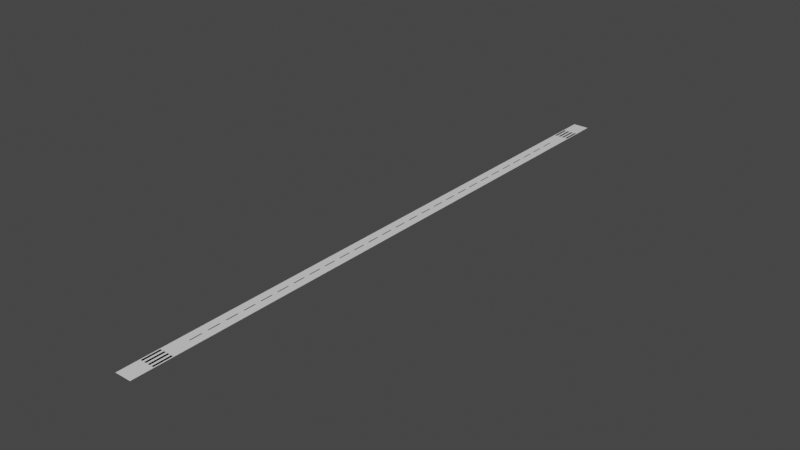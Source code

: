 # Source: runway01.blend  (saved by Blender 3.0.42; exported with 4.5.12 LTS)
import bpy
from mathutils import Matrix  # noqa: F401  (used for matrix-valued properties, if any)

bpy.ops.wm.read_factory_settings(use_empty=True)
scene = bpy.context.scene
scene.name = '0'

# ---- collections
col_collection = bpy.data.collections.new('Collection'); scene.collection.children.link(col_collection)

# ---- materials (node trees are filled in below, after node groups)
mat_scenery_road_secondary = bpy.data.materials.new('SCENERY_ROAD_SECONDARY')
mat_scenery_road_secondary.use_backface_culling = True
mat_scenery_road_secondary.use_transparent_shadow = False
mat_scenery_base_runway_threshold = bpy.data.materials.new('SCENERY_BASE_RUNWAY_THRESHOLD')
mat_scenery_base_runway_threshold.use_backface_culling = True
mat_scenery_base_runway_threshold.use_transparent_shadow = False
mat_scenery_road_main = bpy.data.materials.new('SCENERY_ROAD_MAIN')
mat_scenery_road_main.use_backface_culling = True
mat_scenery_road_main.use_transparent_shadow = False
mat_scenery_base_runway_lines = bpy.data.materials.new('SCENERY_BASE_RUNWAY_LINES')
mat_scenery_base_runway_lines.use_backface_culling = True
mat_scenery_base_runway_lines.use_transparent_shadow = False
mat_light_red = bpy.data.materials.new('LIGHT_RED')
mat_light_red.use_backface_culling = True
mat_light_red.use_transparent_shadow = False
mat_light_yellow = bpy.data.materials.new('LIGHT_YELLOW')
mat_light_yellow.use_backface_culling = True
mat_light_yellow.use_transparent_shadow = False

# ---- material node trees
mat_scenery_road_secondary.use_nodes = True; mat_scenery_road_secondary.node_tree.nodes.clear()
_N = mat_scenery_road_secondary.node_tree.nodes; _L = mat_scenery_road_secondary.node_tree.links
n0 = _N.new('ShaderNodeBsdfPrincipled'); n0.name = 'Principled BSDF'; n0.location = (10, 300)
n0.distribution = 'GGX'
n0.subsurface_method = 'RANDOM_WALK_SKIN'
n0.inputs[3].default_value = 1.45
n0.inputs[27].default_value = (0.0, 0.0, 0.0, 1.0)
n0.inputs[28].default_value = 1.0
n1 = _N.new('ShaderNodeOutputMaterial'); n1.name = 'Material Output'; n1.location = (300, 300)
_L.new(n0.outputs[0], n1.inputs[0])
n1.is_active_output = True
mat_scenery_base_runway_threshold.use_nodes = True; mat_scenery_base_runway_threshold.node_tree.nodes.clear()
_N = mat_scenery_base_runway_threshold.node_tree.nodes; _L = mat_scenery_base_runway_threshold.node_tree.links
n0 = _N.new('ShaderNodeBsdfPrincipled'); n0.name = 'Principled BSDF'; n0.location = (10, 300)
n0.distribution = 'GGX'
n0.subsurface_method = 'RANDOM_WALK_SKIN'
n0.inputs[3].default_value = 1.45
n0.inputs[27].default_value = (0.0, 0.0, 0.0, 1.0)
n0.inputs[28].default_value = 1.0
n1 = _N.new('ShaderNodeOutputMaterial'); n1.name = 'Material Output'; n1.location = (300, 300)
_L.new(n0.outputs[0], n1.inputs[0])
n1.is_active_output = True
mat_scenery_road_main.use_nodes = True; mat_scenery_road_main.node_tree.nodes.clear()
_N = mat_scenery_road_main.node_tree.nodes; _L = mat_scenery_road_main.node_tree.links
n0 = _N.new('ShaderNodeBsdfPrincipled'); n0.name = 'Principled BSDF'; n0.location = (10, 300)
n0.distribution = 'GGX'
n0.subsurface_method = 'RANDOM_WALK_SKIN'
n0.inputs[3].default_value = 1.45
n0.inputs[27].default_value = (0.0, 0.0, 0.0, 1.0)
n0.inputs[28].default_value = 1.0
n1 = _N.new('ShaderNodeOutputMaterial'); n1.name = 'Material Output'; n1.location = (300, 300)
_L.new(n0.outputs[0], n1.inputs[0])
n1.is_active_output = True
mat_scenery_base_runway_lines.use_nodes = True; mat_scenery_base_runway_lines.node_tree.nodes.clear()
_N = mat_scenery_base_runway_lines.node_tree.nodes; _L = mat_scenery_base_runway_lines.node_tree.links
n0 = _N.new('ShaderNodeBsdfPrincipled'); n0.name = 'Principled BSDF'; n0.location = (10, 300)
n0.distribution = 'GGX'
n0.subsurface_method = 'RANDOM_WALK_SKIN'
n0.inputs[3].default_value = 1.45
n0.inputs[27].default_value = (0.0, 0.0, 0.0, 1.0)
n0.inputs[28].default_value = 1.0
n1 = _N.new('ShaderNodeOutputMaterial'); n1.name = 'Material Output'; n1.location = (300, 300)
_L.new(n0.outputs[0], n1.inputs[0])
n1.is_active_output = True
mat_light_red.use_nodes = True; mat_light_red.node_tree.nodes.clear()
_N = mat_light_red.node_tree.nodes; _L = mat_light_red.node_tree.links
n0 = _N.new('ShaderNodeBsdfPrincipled'); n0.name = 'Principled BSDF'; n0.location = (10, 300)
n0.distribution = 'GGX'
n0.subsurface_method = 'RANDOM_WALK_SKIN'
n0.inputs[3].default_value = 1.45
n0.inputs[27].default_value = (0.0, 0.0, 0.0, 1.0)
n0.inputs[28].default_value = 1.0
n1 = _N.new('ShaderNodeOutputMaterial'); n1.name = 'Material Output'; n1.location = (300, 300)
_L.new(n0.outputs[0], n1.inputs[0])
n1.is_active_output = True
mat_light_yellow.use_nodes = True; mat_light_yellow.node_tree.nodes.clear()
_N = mat_light_yellow.node_tree.nodes; _L = mat_light_yellow.node_tree.links
n0 = _N.new('ShaderNodeBsdfPrincipled'); n0.name = 'Principled BSDF'; n0.location = (10, 300)
n0.distribution = 'GGX'
n0.subsurface_method = 'RANDOM_WALK_SKIN'
n0.inputs[3].default_value = 1.45
n0.inputs[27].default_value = (0.0, 0.0, 0.0, 1.0)
n0.inputs[28].default_value = 1.0
n1 = _N.new('ShaderNodeOutputMaterial'); n1.name = 'Material Output'; n1.location = (300, 300)
_L.new(n0.outputs[0], n1.inputs[0])
n1.is_active_output = True

# ---- world
world_world = bpy.data.worlds.new('World'); scene.world = world_world
world_world.use_nodes = True; world_world.node_tree.nodes.clear()
_N = world_world.node_tree.nodes; _L = world_world.node_tree.links
n0 = _N.new('ShaderNodeOutputWorld'); n0.name = 'World Output'; n0.location = (300, 300)
n1 = _N.new('ShaderNodeBackground'); n1.name = 'Background'; n1.location = (10, 300)
n1.inputs[0].default_value = (0.05088, 0.05088, 0.05088, 1.0)
_L.new(n1.outputs[0], n0.inputs[0])
n0.is_active_output = True
world_world.color = (0.05088, 0.05088, 0.05088)
world_world.use_sun_shadow = False
world_world.sun_shadow_jitter_overblur = 0.0

# ---- meshes
me_plane = bpy.data.meshes.new('Plane')
me_plane.from_pydata([(-40.0, -1500.0, 0.0), (40.0, -1500.0, 0.0), (-40.0, 1500.0, 0.0), (40.0, 1500.0, 0.0)], [], [(0, 1, 3, 2)])
_uv = me_plane.uv_layers.new(name='UVMap')
_uv.uv.foreach_set('vector', [0.0, 0.0, 1.0, 0.0, 1.0, 1.0, 0.0, 1.0])
me_plane.materials.append(mat_scenery_road_secondary)
me_plane.use_remesh_fix_poles = True
me_plane.use_remesh_preserve_attributes = False
me_plane.update()
me_plane_002 = bpy.data.meshes.new('Plane.002')
me_plane_002.from_pydata([(-35.0, -1395.0, 0.0), (-25.0, -1395.0, 0.0), (-35.0, -1305.0, 0.0), (-25.0, -1305.0, 0.0), (25.0, -1395.0, 0.0), (35.0, -1395.0, 0.0), (25.0, -1305.0, 0.0), (35.0, -1305.0, 0.0), (5.0, -1395.0, 0.0), (15.0, -1395.0, 0.0), (5.0, -1305.0, 0.0), (15.0, -1305.0, 0.0), (-15.0, -1395.0, 0.0), (-5.0, -1395.0, 0.0), (-15.0, -1305.0, 0.0), (-5.0, -1305.0, 0.0), (-35.0, 1305.0, 0.0), (-25.0, 1305.0, 0.0), (-35.0, 1395.0, 0.0), (-25.0, 1395.0, 0.0), (25.0, 1305.0, 0.0), (35.0, 1305.0, 0.0), (25.0, 1395.0, 0.0), (35.0, 1395.0, 0.0), (5.0, 1305.0, 0.0), (15.0, 1305.0, 0.0), (5.0, 1395.0, 0.0), (15.0, 1395.0, 0.0), (-15.0, 1305.0, 0.0), (-5.0, 1305.0, 0.0), (-15.0, 1395.0, 0.0), (-5.0, 1395.0, 0.0)], [], [(0, 1, 3, 2), (4, 5, 7, 6), (8, 9, 11, 10), (12, 13, 15, 14), (16, 17, 19, 18), (20, 21, 23, 22), (24, 25, 27, 26), (28, 29, 31, 30)])
_uv = me_plane_002.uv_layers.new(name='UVMap')
_uv.uv.foreach_set('vector', [0.0, 0.0, 1.0, 0.0, 1.0, 1.0, 0.0, 1.0, 0.0, 0.0, 1.0, 0.0, 1.0, 1.0, 0.0, 1.0, 0.0, 0.0, 1.0, 0.0, 1.0, 1.0, 0.0, 1.0, 0.0, 0.0, 1.0, 0.0, 1.0, 1.0, 0.0, 1.0, 0.0, 0.0, 1.0, 0.0, 1.0, 1.0, 0.0, 1.0, 0.0, 0.0, 1.0, 0.0, 1.0, 1.0, 0.0, 1.0, 0.0, 0.0, 1.0, 0.0, 1.0, 1.0, 0.0, 1.0, 0.0, 0.0, 1.0, 0.0, 1.0, 1.0, 0.0, 1.0])
me_plane_002.materials.append(mat_scenery_base_runway_threshold)
me_plane_002.use_remesh_fix_poles = True
me_plane_002.use_remesh_preserve_attributes = False
me_plane_002.update()
me_plane_001 = bpy.data.meshes.new('Plane.001')
me_plane_001.from_pydata([(-40.0, -1500.0, 0.0), (40.0, -1500.0, 0.0), (-40.0, 1500.0, 0.0), (40.0, 1500.0, 0.0)], [(2, 0), (0, 1), (1, 3), (3, 2)], [])
_uv = me_plane_001.uv_layers.new(name='UVMap')
_uv.uv.foreach_set('vector', [])
me_plane_001.materials.append(mat_scenery_road_main)
me_plane_001.use_remesh_fix_poles = True
me_plane_001.use_remesh_preserve_attributes = False
me_plane_001.update()
me_plane_003 = bpy.data.meshes.new('Plane.003')
me_plane_003.from_pydata([(-2.5, -30.0, 0.0), (2.5, -30.0, 0.0), (-2.5, 30.0, 0.0), (2.5, 30.0, 0.0), (-2.5, 60.0, 0.0), (2.5, 60.0, 0.0), (-2.5, 120.0, 0.0), (2.5, 120.0, 0.0), (-2.5, 150.0, 0.0), (2.5, 150.0, 0.0), (-2.5, 210.0, 0.0), (2.5, 210.0, 0.0), (-2.5, 240.0, 0.0), (2.5, 240.0, 0.0), (-2.5, 300.0, 0.0), (2.5, 300.0, 0.0), (-2.5, 330.0, 0.0), (2.5, 330.0, 0.0), (-2.5, 390.0, 0.0), (2.5, 390.0, 0.0), (-2.5, 420.0, 0.0), (2.5, 420.0, 0.0), (-2.5, 480.0, 0.0), (2.5, 480.0, 0.0), (-2.5, 510.0, 0.0), (2.5, 510.0, 0.0), (-2.5, 570.0, 0.0), (2.5, 570.0, 0.0), (-2.5, 600.0, 0.0), (2.5, 600.0, 0.0), (-2.5, 660.0, 0.0), (2.5, 660.0, 0.0), (-2.5, 690.0, 0.0), (2.5, 690.0, 0.0), (-2.5, 750.0, 0.0), (2.5, 750.0, 0.0), (-2.5, 780.0, 0.0), (2.5, 780.0, 0.0), (-2.5, 840.0, 0.0), (2.5, 840.0, 0.0), (-2.5, 870.0, 0.0), (2.5, 870.0, 0.0), (-2.5, 930.0, 0.0), (2.5, 930.0, 0.0), (-2.5, 960.0, 0.0), (2.5, 960.0, 0.0), (-2.5, 1020.0, 0.0), (2.5, 1020.0, 0.0), (-2.5, 1050.0, 0.0), (2.5, 1050.0, 0.0), (-2.5, 1110.0, 0.0), (2.5, 1110.0, 0.0), (-2.5, 1140.0, 0.0), (2.5, 1140.0, 0.0), (-2.5, 1200.0, 0.0), (2.5, 1200.0, 0.0), (-2.5, -1200.0, 0.0), (2.5, -1200.0, 0.0), (-2.5, -1140.0, 0.0), (2.5, -1140.0, 0.0), (-2.5, -1110.0, 0.0), (2.5, -1110.0, 0.0), (-2.5, -1050.0, 0.0), (2.5, -1050.0, 0.0), (-2.5, -1020.0, 0.0), (2.5, -1020.0, 0.0), (-2.5, -960.0, 0.0), (2.5, -960.0, 0.0), (-2.5, -930.0, 0.0), (2.5, -930.0, 0.0), (-2.5, -870.0, 0.0), (2.5, -870.0, 0.0), (-2.5, -840.0, 0.0), (2.5, -840.0, 0.0), (-2.5, -780.0, 0.0), (2.5, -780.0, 0.0), (-2.5, -750.0, 0.0), (2.5, -750.0, 0.0), (-2.5, -690.0, 0.0), (2.5, -690.0, 0.0), (-2.5, -660.0, 0.0), (2.5, -660.0, 0.0), (-2.5, -600.0, 0.0), (2.5, -600.0, 0.0), (-2.5, -570.0, 0.0), (2.5, -570.0, 0.0), (-2.5, -510.0, 0.0), (2.5, -510.0, 0.0), (-2.5, -480.0, 0.0), (2.5, -480.0, 0.0), (-2.5, -420.0, 0.0), (2.5, -420.0, 0.0), (-2.5, -390.0, 0.0), (2.5, -390.0, 0.0), (-2.5, -330.0, 0.0), (2.5, -330.0, 0.0), (-2.5, -300.0, 0.0), (2.5, -300.0, 0.0), (-2.5, -240.0, 0.0), (2.5, -240.0, 0.0), (-2.5, -210.0, 0.0), (2.5, -210.0, 0.0), (-2.5, -150.0, 0.0), (2.5, -150.0, 0.0), (-2.5, -120.0, 0.0), (2.5, -120.0, 0.0), (-2.5, -60.0, 0.0), (2.5, -60.0, 0.0)], [], [(0, 1, 3, 2), (4, 5, 7, 6), (8, 9, 11, 10), (12, 13, 15, 14), (16, 17, 19, 18), (20, 21, 23, 22), (24, 25, 27, 26), (28, 29, 31, 30), (32, 33, 35, 34), (36, 37, 39, 38), (40, 41, 43, 42), (44, 45, 47, 46), (48, 49, 51, 50), (52, 53, 55, 54), (56, 57, 59, 58), (60, 61, 63, 62), (64, 65, 67, 66), (68, 69, 71, 70), (72, 73, 75, 74), (76, 77, 79, 78), (80, 81, 83, 82), (84, 85, 87, 86), (88, 89, 91, 90), (92, 93, 95, 94), (96, 97, 99, 98), (100, 101, 103, 102), (104, 105, 107, 106)])
_uv = me_plane_003.uv_layers.new(name='UVMap')
_uv.uv.foreach_set('vector', [0.0, 0.0, 1.0, 0.0, 1.0, 1.0, 0.0, 1.0, 0.0, 0.0, 1.0, 0.0, 1.0, 1.0, 0.0, 1.0, 0.0, 0.0, 1.0, 0.0, 1.0, 1.0, 0.0, 1.0, 0.0, 0.0, 1.0, 0.0, 1.0, 1.0, 0.0, 1.0, 0.0, 0.0, 1.0, 0.0, 1.0, 1.0, 0.0, 1.0, 0.0, 0.0, 1.0, 0.0, 1.0, 1.0, 0.0, 1.0, 0.0, 0.0, 1.0, 0.0, 1.0, 1.0, 0.0, 1.0, 0.0, 0.0, 1.0, 0.0, 1.0, 1.0, 0.0, 1.0, 0.0, 0.0, 1.0, 0.0, 1.0, 1.0, 0.0, 1.0, 0.0, 0.0, 1.0, 0.0, 1.0, 1.0, 0.0, 1.0, 0.0, 0.0, 1.0, 0.0, 1.0, 1.0, 0.0, 1.0, 0.0, 0.0, 1.0, 0.0, 1.0, 1.0, 0.0, 1.0, 0.0, 0.0, 1.0, 0.0, 1.0, 1.0, 0.0, 1.0, 0.0, 0.0, 1.0, 0.0, 1.0, 1.0, 0.0, 1.0, 0.0, 0.0, 1.0, 0.0, 1.0, 1.0, 0.0, 1.0, 0.0, 0.0, 1.0, 0.0, 1.0, 1.0, 0.0, 1.0, 0.0, 0.0, 1.0, 0.0, 1.0, 1.0, 0.0, 1.0, 0.0, 0.0, 1.0, 0.0, 1.0, 1.0, 0.0, 1.0, 0.0, 0.0, 1.0, 0.0, 1.0, 1.0, 0.0, 1.0, 0.0, 0.0, 1.0, 0.0, 1.0, 1.0, 0.0, 1.0, 0.0, 0.0, 1.0, 0.0, 1.0, 1.0, 0.0, 1.0, 0.0, 0.0, 1.0, 0.0, 1.0, 1.0, 0.0, 1.0, 0.0, 0.0, 1.0, 0.0, 1.0, 1.0, 0.0, 1.0, 0.0, 0.0, 1.0, 0.0, 1.0, 1.0, 0.0, 1.0, 0.0, 0.0, 1.0, 0.0, 1.0, 1.0, 0.0, 1.0, 0.0, 0.0, 1.0, 0.0, 1.0, 1.0, 0.0, 1.0, 0.0, 0.0, 1.0, 0.0, 1.0, 1.0, 0.0, 1.0])
me_plane_003.materials.append(mat_scenery_base_runway_lines)
me_plane_003.use_remesh_fix_poles = True
me_plane_003.use_remesh_preserve_attributes = False
me_plane_003.update()
me_plane_004 = bpy.data.meshes.new('Plane.004')
me_plane_004.from_pydata([(0.0, -30.0, 0.0), (0.0, 30.0, 0.0), (0.0, 60.0, 0.0), (0.0, 120.0, 0.0), (0.0, 150.0, 0.0), (0.0, 210.0, 0.0), (0.0, 240.0, 0.0), (0.0, 300.0, 0.0), (0.0, 330.0, 0.0), (0.0, 390.0, 0.0), (0.0, 420.0, 0.0), (0.0, 480.0, 0.0), (0.0, 510.0, 0.0), (0.0, 570.0, 0.0), (0.0, 600.0, 0.0), (0.0, 660.0, 0.0), (0.0, 690.0, 0.0), (0.0, 750.0, 0.0), (0.0, 780.0, 0.0), (0.0, 840.0, 0.0), (0.0, 870.0, 0.0), (0.0, 930.0, 0.0), (0.0, 960.0, 0.0), (0.0, 1020.0, 0.0), (0.0, 1050.0, 0.0), (0.0, 1110.0, 0.0), (0.0, 1140.0, 0.0), (0.0, 1200.0, 0.0), (0.0, -1200.0, 0.0), (0.0, -1140.0, 0.0), (0.0, -1110.0, 0.0), (0.0, -1050.0, 0.0), (0.0, -1020.0, 0.0), (0.0, -960.0, 0.0), (0.0, -930.0, 0.0), (0.0, -870.0, 0.0), (0.0, -840.0, 0.0), (0.0, -780.0, 0.0), (0.0, -750.0, 0.0), (0.0, -690.0, 0.0), (0.0, -660.0, 0.0), (0.0, -600.0, 0.0), (0.0, -570.0, 0.0), (0.0, -510.0, 0.0), (0.0, -480.0, 0.0), (0.0, -420.0, 0.0), (0.0, -390.0, 0.0), (0.0, -330.0, 0.0), (0.0, -300.0, 0.0), (0.0, -240.0, 0.0), (0.0, -210.0, 0.0), (0.0, -150.0, 0.0), (0.0, -120.0, 0.0), (0.0, -60.0, 0.0)], [(0, 1), (3, 2), (5, 4), (7, 6), (9, 8), (11, 10), (13, 12), (15, 14), (17, 16), (19, 18), (21, 20), (23, 22), (25, 24), (27, 26), (29, 28), (31, 30), (33, 32), (35, 34), (37, 36), (39, 38), (41, 40), (43, 42), (45, 44), (47, 46), (49, 48), (51, 50), (53, 52)], [])
_uv = me_plane_004.uv_layers.new(name='UVMap')
_uv.uv.foreach_set('vector', [])
me_plane_004.materials.append(mat_scenery_base_runway_lines)
me_plane_004.use_remesh_fix_poles = True
me_plane_004.use_remesh_preserve_attributes = False
me_plane_004.update()
me_plane_005 = bpy.data.meshes.new('Plane.005')
me_plane_005.from_pydata([(-30.0, -1395.0, 0.0), (-30.0, -1305.0, 0.0), (30.0, -1395.0, 0.0), (30.0, -1305.0, 0.0), (10.0, -1395.0, 0.0), (10.0, -1305.0, 0.0), (-10.0, -1395.0, 0.0), (-10.0, -1305.0, 0.0), (-30.0, 1305.0, 0.0), (-30.0, 1395.0, 0.0), (30.0, 1305.0, 0.0), (30.0, 1395.0, 0.0), (10.0, 1305.0, 0.0), (10.0, 1395.0, 0.0), (-10.0, 1305.0, 0.0), (-10.0, 1395.0, 0.0)], [(0, 1), (3, 2), (5, 4), (7, 6), (9, 8), (11, 10), (13, 12), (15, 14)], [])
_uv = me_plane_005.uv_layers.new(name='UVMap')
_uv.uv.foreach_set('vector', [])
me_plane_005.materials.append(mat_scenery_base_runway_threshold)
me_plane_005.use_remesh_fix_poles = True
me_plane_005.use_remesh_preserve_attributes = False
me_plane_005.update()
me_plane_006 = bpy.data.meshes.new('Plane.006')
me_plane_006.from_pydata([(-35.0, -1450.0, 0.5), (35.0, -1450.0, 0.5), (-35.0, 1450.0, 0.5), (35.0, 1450.0, 0.5), (0.0, 1450.0, 0.5), (0.0, -1450.0, 0.5)], [], [])
_uv = me_plane_006.uv_layers.new(name='UVMap')
_uv.uv.foreach_set('vector', [])
me_plane_006.materials.append(mat_light_red)
me_plane_006.use_remesh_fix_poles = True
me_plane_006.use_remesh_preserve_attributes = False
me_plane_006.update()
me_plane_007 = bpy.data.meshes.new('Plane.007')
me_plane_007.from_pydata([(0.0, 0.0, 0.0), (0.0, 90.0, 0.0), (0.0, 180.0, 0.0), (0.0, 270.0, 0.0), (0.0, 360.0, 0.0), (0.0, 450.0, 0.0), (0.0, 540.0, 0.0), (0.0, 630.0, 0.0), (0.0, 720.0, 0.0), (0.0, 810.0, 0.0), (0.0, 900.0, 0.0), (0.0, 990.0, 0.0), (0.0, 1080.0, 0.0), (0.0, 1170.0, 0.0), (0.0, -1170.0, 0.0), (0.0, -1080.0, 0.0), (0.0, -990.0, 0.0), (0.0, -900.0, 0.0), (0.0, -810.0, 0.0), (0.0, -720.0, 0.0), (0.0, -630.0, 0.0), (0.0, -540.0, 0.0), (0.0, -450.0, 0.0), (0.0, -360.0, 0.0), (0.0, -270.0, 0.0), (0.0, 1260.0, 0.0), (0.0, -180.0, 0.0), (0.0, -1260.0, 0.0), (0.0, -90.0, 0.0)], [], [])
_uv = me_plane_007.uv_layers.new(name='UVMap')
_uv.uv.foreach_set('vector', [])
me_plane_007.materials.append(mat_light_yellow)
me_plane_007.use_remesh_fix_poles = True
me_plane_007.use_remesh_preserve_attributes = False
me_plane_007.update()
me_plane_008 = bpy.data.meshes.new('Plane.008')
me_plane_008.from_pydata([(-30.0, -1350.0, 0.0), (30.0, -1350.0, 0.0), (10.0, -1350.0, 0.0), (-10.0, -1350.0, 0.0), (-30.0, 1350.0, 0.0), (30.0, 1350.0, 0.0), (10.0, 1350.0, 0.0), (-10.0, 1350.0, 0.0)], [], [])
_uv = me_plane_008.uv_layers.new(name='UVMap')
_uv.uv.foreach_set('vector', [])
me_plane_008.materials.append(mat_scenery_base_runway_threshold)
me_plane_008.use_remesh_fix_poles = True
me_plane_008.use_remesh_preserve_attributes = False
me_plane_008.update()
me_plane_012 = bpy.data.meshes.new('Plane.012')
me_plane_012.from_pydata([(0.0, 0.0, 0.0), (0.0, 90.0, 0.0), (0.0, 180.0, 0.0), (0.0, 270.0, 0.0), (0.0, 360.0, 0.0), (0.0, 450.0, 0.0), (0.0, 540.0, 0.0), (0.0, 630.0, 0.0), (0.0, 720.0, 0.0), (0.0, 810.0, 0.0), (0.0, 900.0, 0.0), (0.0, 990.0, 0.0), (0.0, 1080.0, 0.0), (0.0, 1170.0, 0.0), (0.0, -1170.0, 0.0), (0.0, -1080.0, 0.0), (0.0, -990.0, 0.0), (0.0, -900.0, 0.0), (0.0, -810.0, 0.0), (0.0, -720.0, 0.0), (0.0, -630.0, 0.0), (0.0, -540.0, 0.0), (0.0, -450.0, 0.0), (0.0, -360.0, 0.0), (0.0, -270.0, 0.0), (0.0, -180.0, 0.0), (0.0, -90.0, 0.0)], [], [])
_uv = me_plane_012.uv_layers.new(name='UVMap')
_uv.uv.foreach_set('vector', [])
me_plane_012.materials.append(mat_scenery_base_runway_lines)
me_plane_012.use_remesh_fix_poles = True
me_plane_012.use_remesh_preserve_attributes = False
me_plane_012.update()

# ---- objects
ob_0_runway = bpy.data.objects.new('0_Runway', me_plane)
ob_2_threshold = bpy.data.objects.new('2_Threshold', me_plane_002)
ob_3_runwayframe = bpy.data.objects.new('3_RunwayFrame', me_plane_001)
ob_2_centerline = bpy.data.objects.new('2_CenterLine', me_plane_003)
ob_1_centerline_line = bpy.data.objects.new('1_CenterLine_Line', me_plane_004)
ob_1_threshold_line = bpy.data.objects.new('1_Threshold_Line', me_plane_005)
ob_5_redlights = bpy.data.objects.new('5_RedLights', me_plane_006)
ob_4_yellowlights = bpy.data.objects.new('4_YellowLights', me_plane_007)
ob_3_threshold_point = bpy.data.objects.new('3_Threshold_Point', me_plane_008)
ob_3_centerline_point = bpy.data.objects.new('3_CenterLine_Point', me_plane_012)

# ---- transforms, parenting, visibility, modifiers, constraints
ob_0_runway.location = (0.0, 0.0, 0.0)
ob_2_threshold.location = (0.0, 0.0, 0.0)
ob_3_runwayframe.location = (0.0, 0.0, 0.0)
ob_2_centerline.location = (0.0, 0.0, 0.0)
ob_1_centerline_line.location = (0.0, 0.0, 0.0)
ob_1_threshold_line.location = (0.0, 0.0, 0.0)
ob_5_redlights.location = (0.0, 0.0, 0.0)
ob_4_yellowlights.location = (0.0, 0.0, 0.0)
ob_3_threshold_point.location = (0.0, 0.0, 0.0)
ob_3_centerline_point.location = (0.0, 0.0, 0.0)

# ---- collection membership
col_collection.objects.link(ob_0_runway)
col_collection.objects.link(ob_2_threshold)
col_collection.objects.link(ob_3_runwayframe)
col_collection.objects.link(ob_2_centerline)
col_collection.objects.link(ob_1_centerline_line)
col_collection.objects.link(ob_1_threshold_line)
col_collection.objects.link(ob_5_redlights)
col_collection.objects.link(ob_4_yellowlights)
col_collection.objects.link(ob_3_threshold_point)
col_collection.objects.link(ob_3_centerline_point)

# ---- scene / render settings (as saved in the file)
scene.frame_start = 1; scene.frame_end = 250; scene.frame_set(1)
scene.render.engine = 'BLENDER_EEVEE_NEXT'
scene.cycles.sampling_pattern = 'TABULATED_SOBOL'
scene.cycles.use_light_tree = False
scene.view_settings.view_transform = 'Filmic'
bpy.context.view_layer.update()

# ---- added for rendering (the .blend has no active camera and no usable light): camera, sun
cam_auto = bpy.data.cameras.new('AutoCamera')
cam_auto.lens = 50.0
cam_auto.sensor_width = 36.0
cam_auto.clip_end = 48730.2
ob_auto_camera = bpy.data.objects.new('AutoCamera', cam_auto)
scene.collection.objects.link(ob_auto_camera)
ob_auto_camera.location = (2776.66, -3331.99, 2221.58)
ob_auto_camera.rotation_euler = (1.09748, -7.21219e-08, 0.694738)
scene.camera = ob_auto_camera
light_auto_sun = bpy.data.lights.new('AutoSun', 'SUN')
light_auto_sun.energy = 3.0
light_auto_sun.angle = 0.0523599
ob_auto_sun = bpy.data.objects.new('AutoSun', light_auto_sun)
scene.collection.objects.link(ob_auto_sun)
ob_auto_sun.rotation_euler = (0.872665, 0.174533, 0.523599)
bpy.context.view_layer.update()
